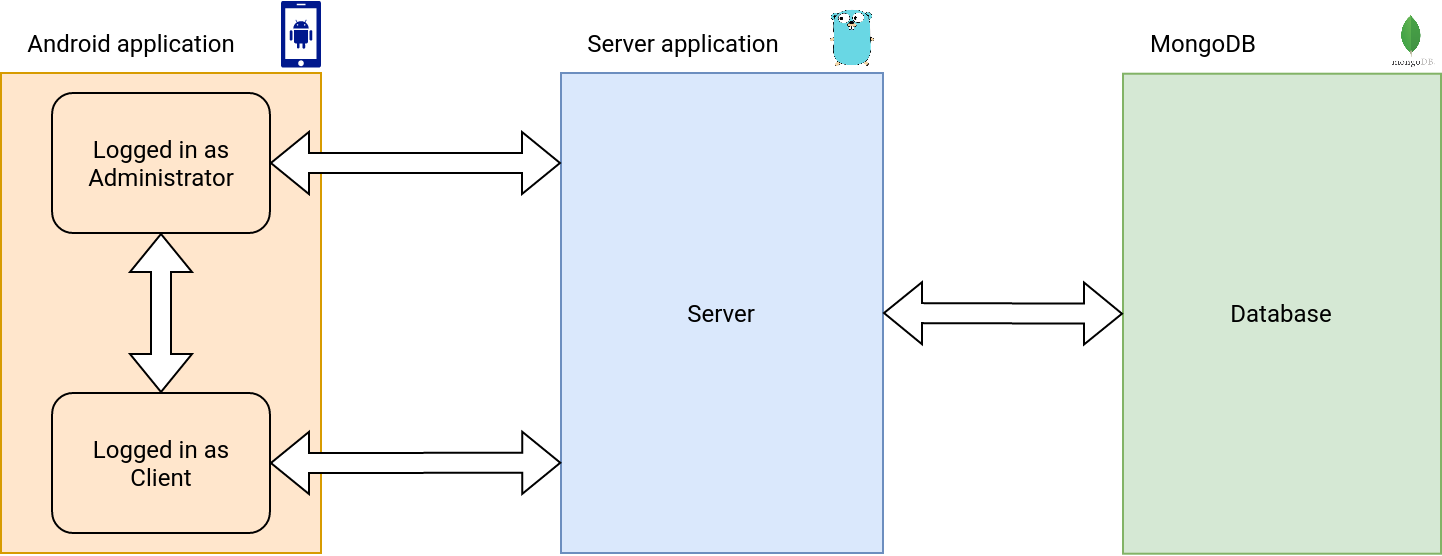

The diagram above was exported from draw.io. Its source (the exported page's mxGraphModel, read from the mxfile embedded in the PNG):
<mxGraphModel dx="717" dy="379" grid="1" gridSize="10" guides="1" tooltips="1" connect="1" arrows="1" fold="1" page="1" pageScale="1" pageWidth="827" pageHeight="1169" math="0" shadow="0">
  <root>
    <mxCell id="0" />
    <mxCell id="1" parent="0" />
    <mxCell id="drKH5SMIYQgqOoG1wY_N-4" value="" style="rounded=0;whiteSpace=wrap;html=1;fillColor=#ffe6cc;strokeColor=#d79b00;" parent="1" vertex="1">
      <mxGeometry x="80" y="120" width="160" height="240" as="geometry" />
    </mxCell>
    <mxCell id="drKH5SMIYQgqOoG1wY_N-5" value="&lt;div&gt;Android application&lt;/div&gt;" style="text;html=1;align=center;verticalAlign=middle;resizable=0;points=[];autosize=1;strokeColor=none;fillColor=none;" parent="1" vertex="1">
      <mxGeometry x="80" y="90" width="130" height="30" as="geometry" />
    </mxCell>
    <mxCell id="drKH5SMIYQgqOoG1wY_N-7" value="&lt;div&gt;Logged in as &lt;br&gt;&lt;/div&gt;&lt;div&gt;Administrator&lt;br&gt;&lt;/div&gt;" style="rounded=1;whiteSpace=wrap;html=1;fillColor=none;" parent="1" vertex="1">
      <mxGeometry x="105.55" y="130" width="108.89" height="70" as="geometry" />
    </mxCell>
    <mxCell id="drKH5SMIYQgqOoG1wY_N-8" value="&lt;div&gt;Logged in as &lt;br&gt;&lt;/div&gt;&lt;div&gt;Client&lt;br&gt;&lt;/div&gt;" style="rounded=1;whiteSpace=wrap;html=1;fillColor=none;" parent="1" vertex="1">
      <mxGeometry x="105.56" y="280" width="108.89" height="70" as="geometry" />
    </mxCell>
    <mxCell id="drKH5SMIYQgqOoG1wY_N-9" value="" style="sketch=0;aspect=fixed;pointerEvents=1;shadow=0;dashed=0;html=1;strokeColor=none;labelPosition=center;verticalLabelPosition=bottom;verticalAlign=top;align=center;fillColor=#00188D;shape=mxgraph.mscae.enterprise.android_phone;gradientColor=none;" parent="1" vertex="1">
      <mxGeometry x="220" y="83.96000000000001" width="20" height="33.33" as="geometry" />
    </mxCell>
    <mxCell id="drKH5SMIYQgqOoG1wY_N-10" value="Server" style="rounded=0;whiteSpace=wrap;html=1;fillColor=#dae8fc;strokeColor=#6c8ebf;" parent="1" vertex="1">
      <mxGeometry x="360" y="120" width="161" height="240" as="geometry" />
    </mxCell>
    <mxCell id="drKH5SMIYQgqOoG1wY_N-12" value="" style="shape=image;verticalLabelPosition=bottom;labelBackgroundColor=default;verticalAlign=top;aspect=fixed;imageAspect=0;image=https://o.remove.bg/downloads/90d1d5d6-5037-420e-b22c-c96ec0d68149/Golang-Logo-Golang-Tutorial-Edureka-removebg-preview.png;" parent="1" vertex="1">
      <mxGeometry x="491" y="86.97999999999999" width="30" height="36.03" as="geometry" />
    </mxCell>
    <mxCell id="drKH5SMIYQgqOoG1wY_N-13" value="&lt;div&gt;Server application&lt;br&gt;&lt;/div&gt;" style="text;html=1;align=center;verticalAlign=middle;resizable=0;points=[];autosize=1;strokeColor=none;fillColor=none;" parent="1" vertex="1">
      <mxGeometry x="361" y="89.99" width="120" height="30" as="geometry" />
    </mxCell>
    <mxCell id="drKH5SMIYQgqOoG1wY_N-14" value="Database" style="rounded=0;whiteSpace=wrap;html=1;fillColor=#d5e8d4;strokeColor=#82b366;" parent="1" vertex="1">
      <mxGeometry x="641" y="120.35" width="159" height="240" as="geometry" />
    </mxCell>
    <mxCell id="drKH5SMIYQgqOoG1wY_N-16" value="MongoDB" style="text;html=1;align=center;verticalAlign=middle;resizable=0;points=[];autosize=1;strokeColor=none;fillColor=none;" parent="1" vertex="1">
      <mxGeometry x="641" y="90.35" width="80" height="30" as="geometry" />
    </mxCell>
    <mxCell id="drKH5SMIYQgqOoG1wY_N-17" value="" style="shape=image;verticalLabelPosition=bottom;labelBackgroundColor=default;verticalAlign=top;aspect=fixed;imageAspect=0;image=https://o.remove.bg/downloads/235b0656-af92-4764-b8fa-b3384f3d2656/mdb-removebg-preview.png;" parent="1" vertex="1">
      <mxGeometry x="771.33" y="89.99" width="28.67" height="28.67" as="geometry" />
    </mxCell>
    <mxCell id="drKH5SMIYQgqOoG1wY_N-18" value="" style="shape=flexArrow;endArrow=classic;startArrow=classic;html=1;rounded=0;entryX=0;entryY=0.5;entryDx=0;entryDy=0;exitX=1;exitY=0.5;exitDx=0;exitDy=0;fillColor=default;" parent="1" source="drKH5SMIYQgqOoG1wY_N-10" target="drKH5SMIYQgqOoG1wY_N-14" edge="1">
      <mxGeometry width="100" height="100" relative="1" as="geometry">
        <mxPoint x="560" y="230" as="sourcePoint" />
        <mxPoint x="620" y="200" as="targetPoint" />
      </mxGeometry>
    </mxCell>
    <mxCell id="drKH5SMIYQgqOoG1wY_N-19" value="" style="shape=flexArrow;endArrow=classic;startArrow=classic;html=1;rounded=0;exitX=1;exitY=0.5;exitDx=0;exitDy=0;fillColor=default;" parent="1" source="drKH5SMIYQgqOoG1wY_N-7" edge="1">
      <mxGeometry width="100" height="100" relative="1" as="geometry">
        <mxPoint x="250" y="260" as="sourcePoint" />
        <mxPoint x="360" y="165" as="targetPoint" />
      </mxGeometry>
    </mxCell>
    <mxCell id="drKH5SMIYQgqOoG1wY_N-20" value="" style="shape=flexArrow;endArrow=classic;startArrow=classic;html=1;rounded=0;fillColor=default;exitX=1;exitY=0.5;exitDx=0;exitDy=0;entryX=0.001;entryY=0.812;entryDx=0;entryDy=0;entryPerimeter=0;" parent="1" source="drKH5SMIYQgqOoG1wY_N-8" target="drKH5SMIYQgqOoG1wY_N-10" edge="1">
      <mxGeometry width="100" height="100" relative="1" as="geometry">
        <mxPoint x="240" y="300" as="sourcePoint" />
        <mxPoint x="360" y="295" as="targetPoint" />
      </mxGeometry>
    </mxCell>
    <mxCell id="drKH5SMIYQgqOoG1wY_N-21" value="" style="shape=flexArrow;endArrow=classic;startArrow=classic;html=1;rounded=0;exitX=0.5;exitY=0;exitDx=0;exitDy=0;entryX=0.5;entryY=1;entryDx=0;entryDy=0;fillColor=default;" parent="1" source="drKH5SMIYQgqOoG1wY_N-8" target="drKH5SMIYQgqOoG1wY_N-7" edge="1">
      <mxGeometry width="100" height="100" relative="1" as="geometry">
        <mxPoint x="160" y="260" as="sourcePoint" />
        <mxPoint x="260" y="160" as="targetPoint" />
      </mxGeometry>
    </mxCell>
  </root>
</mxGraphModel>